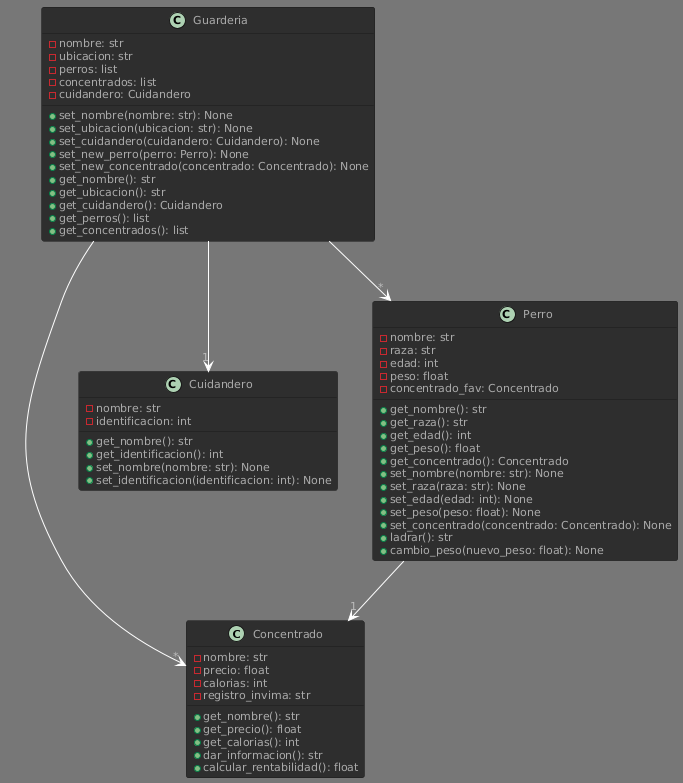

The diagram above was rendered by PlantUML. Its source (embedded in the PNG):
@startuml
!theme reddress-darkred
class Concentrado {
    - nombre: str
    - precio: float
    - calorias: int
    - registro_invima: str
    + get_nombre(): str
    + get_precio(): float
    + get_calorias(): int
    + dar_informacion(): str
    + calcular_rentabilidad(): float
}

class Cuidandero {
    - nombre: str
    - identificacion: int
    + get_nombre(): str
    + get_identificacion(): int
    + set_nombre(nombre: str): None
    + set_identificacion(identificacion: int): None
}

class Perro {
    - nombre: str
    - raza: str
    - edad: int
    - peso: float
    - concentrado_fav: Concentrado
    + get_nombre(): str
    + get_raza(): str
    + get_edad(): int
    + get_peso(): float
    + get_concentrado(): Concentrado
    + set_nombre(nombre: str): None
    + set_raza(raza: str): None
    + set_edad(edad: int): None
    + set_peso(peso: float): None
    + set_concentrado(concentrado: Concentrado): None
    + ladrar(): str
    + cambio_peso(nuevo_peso: float): None
}

class Guarderia {
    - nombre: str
    - ubicacion: str
    - perros: list
    - concentrados: list
    - cuidandero: Cuidandero
    + set_nombre(nombre: str): None
    + set_ubicacion(ubicacion: str): None
    + set_cuidandero(cuidandero: Cuidandero): None
    + set_new_perro(perro: Perro): None
    + set_new_concentrado(concentrado: Concentrado): None
    + get_nombre(): str
    + get_ubicacion(): str
    + get_cuidandero(): Cuidandero
    + get_perros(): list
    + get_concentrados(): list
}

Guarderia --> "1" Cuidandero
Guarderia --> "*" Perro
Guarderia --> "*" Concentrado
Perro --> "1" Concentrado
@enduml